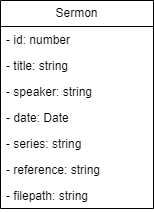

The diagram above was exported from draw.io. Its source (the exported page's mxGraphModel, read from the mxfile embedded in the PNG):
<mxGraphModel dx="981" dy="1185" grid="0" gridSize="10" guides="1" tooltips="1" connect="0" arrows="1" fold="1" page="1" pageScale="1" pageWidth="827" pageHeight="1169" math="0" shadow="0">
  <root>
    <mxCell id="WIyWlLk6GJQsqaUBKTNV-0" />
    <mxCell id="WIyWlLk6GJQsqaUBKTNV-1" parent="WIyWlLk6GJQsqaUBKTNV-0" />
    <mxCell id="4tZwzs2Jk3Lx7VueZVBW-0" value="Sermon" style="swimlane;fontStyle=0;childLayout=stackLayout;horizontal=1;startSize=26;fillColor=none;horizontalStack=0;resizeParent=1;resizeParentMax=0;resizeLast=0;collapsible=1;marginBottom=0;whiteSpace=wrap;html=1;" parent="WIyWlLk6GJQsqaUBKTNV-1" vertex="1">
      <mxGeometry x="296" y="81" width="153" height="208" as="geometry" />
    </mxCell>
    <mxCell id="4tZwzs2Jk3Lx7VueZVBW-1" value="&lt;span style=&quot;background-color: initial;&quot;&gt;- id: number&lt;/span&gt;" style="text;strokeColor=none;fillColor=none;align=left;verticalAlign=top;spacingLeft=4;spacingRight=4;overflow=hidden;rotatable=0;points=[[0,0.5],[1,0.5]];portConstraint=eastwest;whiteSpace=wrap;html=1;" parent="4tZwzs2Jk3Lx7VueZVBW-0" vertex="1">
      <mxGeometry y="26" width="153" height="26" as="geometry" />
    </mxCell>
    <mxCell id="4tZwzs2Jk3Lx7VueZVBW-3" value="- title: string" style="text;strokeColor=none;fillColor=none;align=left;verticalAlign=top;spacingLeft=4;spacingRight=4;overflow=hidden;rotatable=0;points=[[0,0.5],[1,0.5]];portConstraint=eastwest;whiteSpace=wrap;html=1;" parent="4tZwzs2Jk3Lx7VueZVBW-0" vertex="1">
      <mxGeometry y="52" width="153" height="26" as="geometry" />
    </mxCell>
    <mxCell id="4tZwzs2Jk3Lx7VueZVBW-4" value="- speaker: string" style="text;strokeColor=none;fillColor=none;align=left;verticalAlign=top;spacingLeft=4;spacingRight=4;overflow=hidden;rotatable=0;points=[[0,0.5],[1,0.5]];portConstraint=eastwest;whiteSpace=wrap;html=1;" parent="4tZwzs2Jk3Lx7VueZVBW-0" vertex="1">
      <mxGeometry y="78" width="153" height="26" as="geometry" />
    </mxCell>
    <mxCell id="4tZwzs2Jk3Lx7VueZVBW-5" value="- date: Date" style="text;strokeColor=none;fillColor=none;align=left;verticalAlign=top;spacingLeft=4;spacingRight=4;overflow=hidden;rotatable=0;points=[[0,0.5],[1,0.5]];portConstraint=eastwest;whiteSpace=wrap;html=1;" parent="4tZwzs2Jk3Lx7VueZVBW-0" vertex="1">
      <mxGeometry y="104" width="153" height="26" as="geometry" />
    </mxCell>
    <mxCell id="4tZwzs2Jk3Lx7VueZVBW-6" value="- series: string" style="text;strokeColor=none;fillColor=none;align=left;verticalAlign=top;spacingLeft=4;spacingRight=4;overflow=hidden;rotatable=0;points=[[0,0.5],[1,0.5]];portConstraint=eastwest;whiteSpace=wrap;html=1;" parent="4tZwzs2Jk3Lx7VueZVBW-0" vertex="1">
      <mxGeometry y="130" width="153" height="26" as="geometry" />
    </mxCell>
    <mxCell id="4tZwzs2Jk3Lx7VueZVBW-7" value="- reference: string" style="text;strokeColor=none;fillColor=none;align=left;verticalAlign=top;spacingLeft=4;spacingRight=4;overflow=hidden;rotatable=0;points=[[0,0.5],[1,0.5]];portConstraint=eastwest;whiteSpace=wrap;html=1;" parent="4tZwzs2Jk3Lx7VueZVBW-0" vertex="1">
      <mxGeometry y="156" width="153" height="26" as="geometry" />
    </mxCell>
    <mxCell id="4tZwzs2Jk3Lx7VueZVBW-8" value="- filepath: string" style="text;strokeColor=none;fillColor=none;align=left;verticalAlign=top;spacingLeft=4;spacingRight=4;overflow=hidden;rotatable=0;points=[[0,0.5],[1,0.5]];portConstraint=eastwest;whiteSpace=wrap;html=1;" parent="4tZwzs2Jk3Lx7VueZVBW-0" vertex="1">
      <mxGeometry y="182" width="153" height="26" as="geometry" />
    </mxCell>
  </root>
</mxGraphModel>